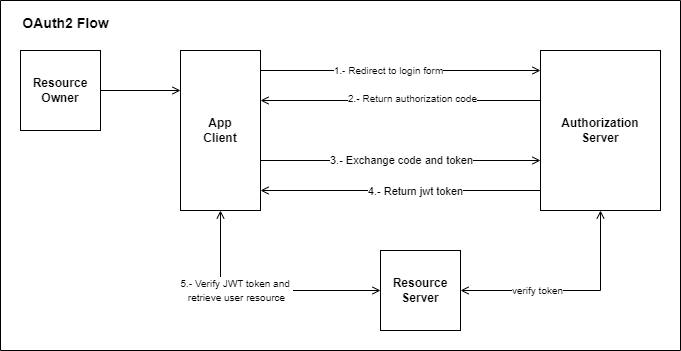

The diagram above was exported from draw.io. Its source (the exported page's mxGraphModel, read from the mxfile embedded in the PNG):
<mxGraphModel dx="1183" dy="655" grid="1" gridSize="10" guides="1" tooltips="1" connect="1" arrows="1" fold="1" page="1" pageScale="1" pageWidth="827" pageHeight="1169" math="0" shadow="0">
  <root>
    <mxCell id="0" />
    <mxCell id="1" parent="0" />
    <mxCell id="vJzBp4quXhm36Prxue2i-16" style="edgeStyle=orthogonalEdgeStyle;rounded=0;orthogonalLoop=1;jettySize=auto;html=1;entryX=0;entryY=0.25;entryDx=0;entryDy=0;endArrow=open;endFill=0;" edge="1" parent="1" source="vJzBp4quXhm36Prxue2i-1" target="vJzBp4quXhm36Prxue2i-6">
      <mxGeometry relative="1" as="geometry" />
    </mxCell>
    <mxCell id="vJzBp4quXhm36Prxue2i-1" value="&lt;b&gt;Resource Owner&lt;/b&gt;" style="whiteSpace=wrap;html=1;aspect=fixed;" vertex="1" parent="1">
      <mxGeometry x="80" y="80" width="80" height="80" as="geometry" />
    </mxCell>
    <mxCell id="vJzBp4quXhm36Prxue2i-17" style="edgeStyle=orthogonalEdgeStyle;rounded=0;orthogonalLoop=1;jettySize=auto;html=1;entryX=0.5;entryY=1;entryDx=0;entryDy=0;startArrow=open;startFill=0;endArrow=open;endFill=0;" edge="1" parent="1" source="vJzBp4quXhm36Prxue2i-4" target="vJzBp4quXhm36Prxue2i-6">
      <mxGeometry relative="1" as="geometry" />
    </mxCell>
    <mxCell id="vJzBp4quXhm36Prxue2i-20" value="&lt;font style=&quot;font-size: 10px;&quot;&gt;5.- Verify JWT token and&amp;nbsp;&lt;/font&gt;&lt;div&gt;&lt;font style=&quot;font-size: 10px;&quot;&gt;retrieve user resource&lt;/font&gt;&lt;/div&gt;" style="edgeLabel;html=1;align=center;verticalAlign=middle;resizable=0;points=[];" vertex="1" connectable="0" parent="vJzBp4quXhm36Prxue2i-17">
      <mxGeometry x="0.2012" relative="1" as="geometry">
        <mxPoint as="offset" />
      </mxGeometry>
    </mxCell>
    <mxCell id="vJzBp4quXhm36Prxue2i-18" style="edgeStyle=orthogonalEdgeStyle;rounded=0;orthogonalLoop=1;jettySize=auto;html=1;entryX=0.5;entryY=1;entryDx=0;entryDy=0;endArrow=open;endFill=0;startArrow=open;startFill=0;" edge="1" parent="1" source="vJzBp4quXhm36Prxue2i-4" target="vJzBp4quXhm36Prxue2i-7">
      <mxGeometry relative="1" as="geometry" />
    </mxCell>
    <mxCell id="vJzBp4quXhm36Prxue2i-19" value="&lt;font style=&quot;font-size: 10px;&quot;&gt;verify token&lt;/font&gt;" style="edgeLabel;html=1;align=center;verticalAlign=middle;resizable=0;points=[];" vertex="1" connectable="0" parent="vJzBp4quXhm36Prxue2i-18">
      <mxGeometry x="-0.3054" relative="1" as="geometry">
        <mxPoint as="offset" />
      </mxGeometry>
    </mxCell>
    <mxCell id="vJzBp4quXhm36Prxue2i-4" value="&lt;b&gt;Resource&lt;/b&gt;&lt;div&gt;&lt;b&gt;Server&lt;/b&gt;&lt;/div&gt;" style="whiteSpace=wrap;html=1;aspect=fixed;" vertex="1" parent="1">
      <mxGeometry x="440" y="280" width="80" height="80" as="geometry" />
    </mxCell>
    <mxCell id="vJzBp4quXhm36Prxue2i-5" value="OAuth2 Flow" style="text;html=1;align=center;verticalAlign=middle;resizable=0;points=[];autosize=1;strokeColor=none;fillColor=none;fontStyle=1;fontSize=14;" vertex="1" parent="1">
      <mxGeometry x="75" y="38" width="100" height="30" as="geometry" />
    </mxCell>
    <mxCell id="vJzBp4quXhm36Prxue2i-8" style="edgeStyle=orthogonalEdgeStyle;rounded=0;orthogonalLoop=1;jettySize=auto;html=1;entryX=0;entryY=0.5;entryDx=0;entryDy=0;endArrow=open;endFill=0;" edge="1" parent="1">
      <mxGeometry relative="1" as="geometry">
        <mxPoint x="320" y="100" as="sourcePoint" />
        <mxPoint x="600" y="100" as="targetPoint" />
      </mxGeometry>
    </mxCell>
    <mxCell id="vJzBp4quXhm36Prxue2i-12" value="&lt;font style=&quot;font-size: 10px;&quot;&gt;1.- Redirect to login form&lt;/font&gt;" style="edgeLabel;html=1;align=center;verticalAlign=middle;resizable=0;points=[];" vertex="1" connectable="0" parent="vJzBp4quXhm36Prxue2i-8">
      <mxGeometry x="-0.0867" relative="1" as="geometry">
        <mxPoint as="offset" />
      </mxGeometry>
    </mxCell>
    <mxCell id="vJzBp4quXhm36Prxue2i-9" style="edgeStyle=orthogonalEdgeStyle;rounded=0;orthogonalLoop=1;jettySize=auto;html=1;endArrow=none;startFill=0;startArrow=open;" edge="1" parent="1">
      <mxGeometry relative="1" as="geometry">
        <mxPoint x="320" y="130" as="sourcePoint" />
        <mxPoint x="600" y="130" as="targetPoint" />
      </mxGeometry>
    </mxCell>
    <mxCell id="vJzBp4quXhm36Prxue2i-13" value="&lt;font style=&quot;font-size: 10px;&quot;&gt;2.- Return authorization code&lt;/font&gt;" style="edgeLabel;html=1;align=center;verticalAlign=middle;resizable=0;points=[];" vertex="1" connectable="0" parent="vJzBp4quXhm36Prxue2i-9">
      <mxGeometry x="0.0847" y="2" relative="1" as="geometry">
        <mxPoint as="offset" />
      </mxGeometry>
    </mxCell>
    <mxCell id="vJzBp4quXhm36Prxue2i-10" style="edgeStyle=orthogonalEdgeStyle;rounded=0;orthogonalLoop=1;jettySize=auto;html=1;entryX=0;entryY=0.5;entryDx=0;entryDy=0;endArrow=none;startFill=0;startArrow=open;" edge="1" parent="1">
      <mxGeometry relative="1" as="geometry">
        <mxPoint x="320" y="220" as="sourcePoint" />
        <mxPoint x="600" y="220" as="targetPoint" />
      </mxGeometry>
    </mxCell>
    <mxCell id="vJzBp4quXhm36Prxue2i-15" value="4.- Return jwt token" style="edgeLabel;html=1;align=center;verticalAlign=middle;resizable=0;points=[];" vertex="1" connectable="0" parent="vJzBp4quXhm36Prxue2i-10">
      <mxGeometry x="0.1051" y="-1" relative="1" as="geometry">
        <mxPoint as="offset" />
      </mxGeometry>
    </mxCell>
    <mxCell id="vJzBp4quXhm36Prxue2i-11" style="edgeStyle=orthogonalEdgeStyle;rounded=0;orthogonalLoop=1;jettySize=auto;html=1;entryX=0;entryY=0.5;entryDx=0;entryDy=0;endArrow=open;endFill=0;" edge="1" parent="1">
      <mxGeometry relative="1" as="geometry">
        <mxPoint x="320" y="190" as="sourcePoint" />
        <mxPoint x="600" y="190" as="targetPoint" />
      </mxGeometry>
    </mxCell>
    <mxCell id="vJzBp4quXhm36Prxue2i-14" value="3.- Exchange code and token" style="edgeLabel;html=1;align=center;verticalAlign=middle;resizable=0;points=[];" vertex="1" connectable="0" parent="vJzBp4quXhm36Prxue2i-11">
      <mxGeometry x="0.0031" relative="1" as="geometry">
        <mxPoint as="offset" />
      </mxGeometry>
    </mxCell>
    <mxCell id="vJzBp4quXhm36Prxue2i-6" value="&lt;b&gt;App&lt;/b&gt;&lt;div&gt;&lt;b&gt;Client&lt;/b&gt;&lt;/div&gt;" style="rounded=0;whiteSpace=wrap;html=1;" vertex="1" parent="1">
      <mxGeometry x="240" y="80" width="80" height="160" as="geometry" />
    </mxCell>
    <mxCell id="vJzBp4quXhm36Prxue2i-7" value="&lt;b&gt;Authorization&lt;/b&gt;&lt;div&gt;&lt;b&gt;Server&lt;/b&gt;&lt;/div&gt;" style="rounded=0;whiteSpace=wrap;html=1;" vertex="1" parent="1">
      <mxGeometry x="600" y="80" width="120" height="160" as="geometry" />
    </mxCell>
    <mxCell id="vJzBp4quXhm36Prxue2i-21" value="" style="swimlane;startSize=0;" vertex="1" parent="1">
      <mxGeometry x="60" y="30" width="680" height="350" as="geometry" />
    </mxCell>
  </root>
</mxGraphModel>